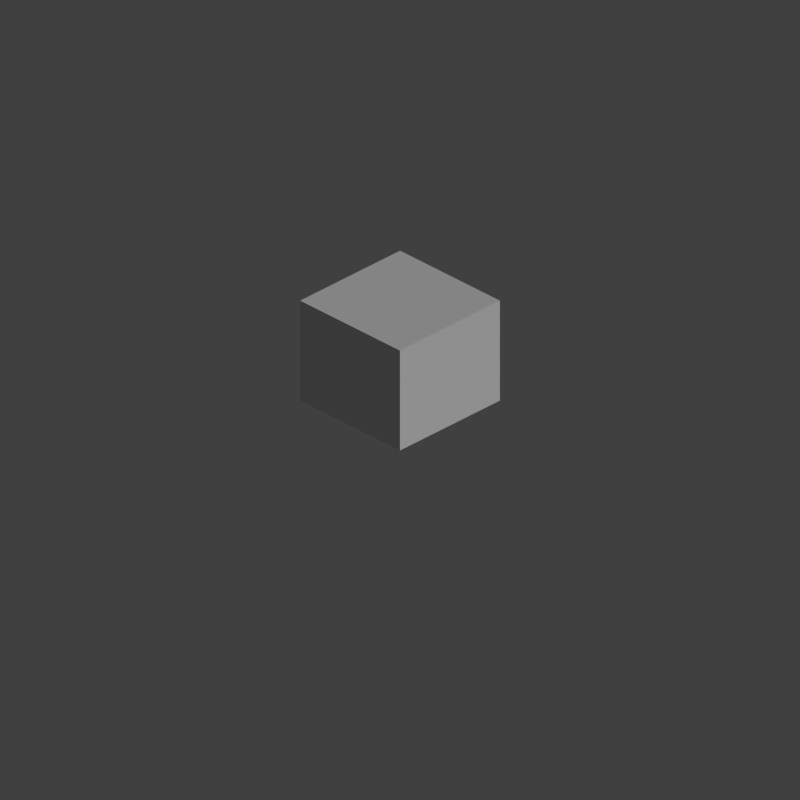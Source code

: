 # Source: templatevehicle.blend  (saved by Blender 2.78.0; exported with 4.5.12 LTS)
import bpy
from mathutils import Matrix  # noqa: F401  (used for matrix-valued properties, if any)

bpy.ops.wm.read_factory_settings(use_empty=True)
scene = bpy.context.scene
scene.name = 'Scene'

# ---- collections
col_collection_1 = bpy.data.collections.new('Collection 1'); scene.collection.children.link(col_collection_1)

# ---- materials (node trees are filled in below, after node groups)
mat_remap_1 = bpy.data.materials.new('Remap 1')
mat_remap_2 = bpy.data.materials.new('Remap 2')
mat_remap_3 = bpy.data.materials.new('Remap 3')

# ---- material node trees

# ---- world
world_world = bpy.data.worlds.new('World'); scene.world = world_world
world_world.color = (0.05088, 0.05088, 0.05088)
world_world.use_sun_shadow = False
world_world.sun_shadow_jitter_overblur = 0.0
world_world.cycles.sampling_method = 'NONE'
world_world.cycles.sample_map_resolution = 256
world_world.light_settings.ao_factor = 0.2

# ---- cameras
cam_camera = bpy.data.cameras.new('Camera')
cam_camera.type = 'ORTHO'
cam_camera.clip_end = 100.0
cam_camera.lens = 35.0
cam_camera.sensor_width = 32.0
cam_camera.sensor_height = 18.0
cam_camera.ortho_scale = 5.664
cam_camera.dof.focus_distance = 0.0
cam_camera.dof.aperture_fstop = 128.0

# ---- lights
light_sun = bpy.data.lights.new('Sun', 'SUN')
light_sun.transmission_factor = 0.0
light_sun.angle = 0.1993
light_sun.energy = 1.5
light_sun.shadow_buffer_clip_start = 0.5
light_sun.shadow_soft_size = 0.1
light_sun.shadow_cascade_max_distance = 1000.0
light_sun.cycles.use_multiple_importance_sampling = False

# ---- meshes
me_plane_001 = bpy.data.meshes.new('Plane.001')
me_plane_001.from_pydata([(-0.5, -0.5, 0.0), (-0.5, 0.5, 0.0), (0.5, 0.5, 0.0), (-0.5, 0.5, 0.8165), (0.5, 0.5, 0.8165), (0.5, -0.5, 0.8165), (0.5, -0.5, 0.0), (-0.5, -0.5, 0.8165)], [], [(1, 2, 6, 0), (5, 7, 3, 4), (1, 3, 4, 2), (2, 4, 5, 6), (6, 5, 7, 0), (0, 7, 3, 1)])
me_plane_001.polygons.foreach_set('material_index', [0, 0, 2, 1, 2, 1])
me_plane_001.materials.append(mat_remap_1)
me_plane_001.materials.append(mat_remap_2)
me_plane_001.materials.append(mat_remap_3)
me_plane_001.use_remesh_preserve_volume = False
me_plane_001.use_remesh_preserve_attributes = False
me_plane_001.use_mirror_vertex_groups = False
me_plane_001.update()
me_plane_004 = bpy.data.meshes.new('Plane.004')
me_plane_004.from_pydata([(-0.5, -0.5, 0.0), (-0.5, 0.5, 0.0), (0.5, 0.5, 0.0), (0.5, -0.5, 0.0)], [], [(1, 2, 3, 0)])
me_plane_004.use_remesh_preserve_volume = False
me_plane_004.use_remesh_preserve_attributes = False
me_plane_004.use_mirror_vertex_groups = False
me_plane_004.update()
me_plane = bpy.data.meshes.new('Plane')
me_plane.from_pydata([(-0.5, -0.5, 0.0), (-0.5, 0.5, 0.0), (0.5, 0.5, 0.0), (-0.5, 0.5, 0.8165), (0.5, 0.5, 0.8165), (0.5, -0.5, 0.8165), (0.5, -0.5, 0.0), (-0.5, -0.5, 0.8165)], [], [(1, 2, 6, 0), (5, 7, 3, 4), (1, 3, 4, 2), (2, 4, 5, 6), (6, 5, 7, 0), (0, 7, 3, 1)])
me_plane.use_remesh_preserve_volume = False
me_plane.use_remesh_preserve_attributes = False
me_plane.use_mirror_vertex_groups = False
me_plane.update()

# ---- objects
ob_vehicle = bpy.data.objects.new('Vehicle', None)
ob_sample_cube = bpy.data.objects.new('Sample Cube', me_plane_001)
ob_unit_square = bpy.data.objects.new('Unit Square', me_plane_004)
ob_cameracenter = bpy.data.objects.new('CameraCenter', None)
ob_camera = bpy.data.objects.new('Camera', cam_camera)
ob_sun = bpy.data.objects.new('Sun', light_sun)
ob_unit_cube = bpy.data.objects.new('Unit Cube', me_plane)

# ---- transforms, parenting, visibility, modifiers, constraints
ob_vehicle.location = (0.0, 0.0, 0.0)
ob_vehicle.scale = (5.0, 5.0, 5.0)
ob_vehicle.empty_image_offset = (0.0, 0.0)
ob_vehicle.lineart.crease_threshold = 0.0
ob_sample_cube.parent = ob_vehicle
ob_sample_cube.matrix_parent_inverse = Matrix(((0.2, 0.0, 0.0, 0.0), (0.0, 0.2, 0.0, 0.0), (0.0, 0.0, 0.2, 0.0), (0.0, 0.0, 0.0, 1.0)))
ob_sample_cube.location = (0.0, 0.0, 0.0)
ob_sample_cube.lineart.crease_threshold = 0.0
ob_unit_square.location = (0.0, 0.0, 0.0)
ob_unit_square.hide_render = True
ob_unit_square.display_type = 'WIRE'
ob_unit_square.lineart.crease_threshold = 0.0
ob_cameracenter.location = (0.0, 0.0, 0.0)
ob_cameracenter.rotation_euler = (0.0, -0.0, 3.142)
ob_cameracenter.empty_image_offset = (0.0, 0.0)
ob_cameracenter.hide_viewport = True
ob_cameracenter.lineart.crease_threshold = 0.0
ob_camera.parent = ob_cameracenter
ob_camera.location = (10.0, -10.0, 8.173)
ob_camera.rotation_euler = (1.047, 0.0, 0.7854)
ob_camera.lock_rotations_4d = False
ob_camera.empty_display_type = 'ARROWS'
ob_camera.color = (0.0, 0.0, 0.0, 0.0)
ob_camera.hide_viewport = True
ob_camera.display_type = 'WIRE'
ob_camera.lineart.crease_threshold = 0.0
ob_sun.parent = ob_cameracenter
ob_sun.location = (9.979, 9.979, 8.148)
ob_sun.rotation_euler = (1.047, -0.0, 2.356)
ob_sun.hide_viewport = True
ob_sun.lineart.crease_threshold = 0.0
ob_unit_cube.location = (0.0, 0.0, 0.0)
ob_unit_cube.hide_viewport = True
ob_unit_cube.hide_render = True
ob_unit_cube.display_type = 'WIRE'
ob_unit_cube.lineart.crease_threshold = 0.0

# ---- collection membership
col_collection_1.objects.link(ob_vehicle)
col_collection_1.objects.link(ob_sample_cube)
col_collection_1.objects.link(ob_unit_square)
col_collection_1.objects.link(ob_cameracenter)
col_collection_1.objects.link(ob_camera)
col_collection_1.objects.link(ob_sun)
col_collection_1.objects.link(ob_unit_cube)

# ---- scene / render settings (as saved in the file)
scene.camera = ob_camera
scene.frame_start = 0; scene.frame_end = 106; scene.frame_set(0)
scene.render.engine = 'BLENDER_EEVEE_NEXT'
scene.render.resolution_x = 256
scene.render.resolution_y = 256
scene.render.fps = 4
scene.render.dither_intensity = 0.0
scene.render.film_transparent = True
scene.cycles.use_denoising = False
scene.cycles.samples = 10
scene.cycles.sampling_pattern = 'TABULATED_SOBOL'
scene.cycles.light_sampling_threshold = 0.0
scene.cycles.use_adaptive_sampling = False
scene.cycles.use_light_tree = False
scene.cycles.blur_glossy = 0.0
scene.cycles.pixel_filter_type = 'GAUSSIAN'
scene.cycles.sample_clamp_indirect = 0.0
scene.view_settings.view_transform = 'Standard'
bpy.context.view_layer.update()
